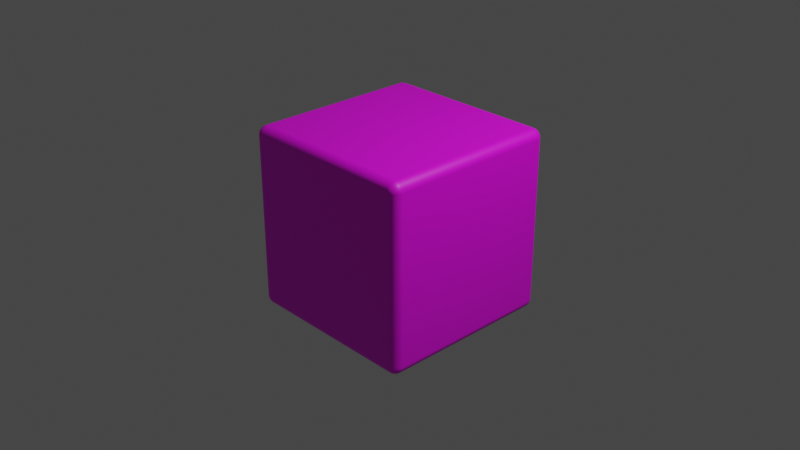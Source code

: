 # Source: onestep.blend  (saved by Blender 3.6.13; exported with 4.5.12 LTS)
import bpy
from mathutils import Matrix  # noqa: F401  (used for matrix-valued properties, if any)

bpy.ops.wm.read_factory_settings(use_empty=True)
scene = bpy.context.scene
scene.name = 'Scene'

# ---- collections
col_collection = bpy.data.collections.new('Collection'); scene.collection.children.link(col_collection)

# ---- images (referenced by path relative to the original .blend; pixels are not part of the script)
import os
ASSET_DIR = os.environ.get("B2B_ASSET_DIR", "")  # directory of the original .blend (textures are referenced by path, not embedded)
HERE = os.path.dirname(os.path.abspath(__file__))  # packed textures are extracted next to this script under _unpacked/

def load_image(name, relpath, width, height, colorspace="sRGB"):
    """Load a texture the original file referenced (path relative to the .blend, or extracted next to this script)."""
    p = next((c for c in (os.path.join(HERE, relpath), os.path.join(ASSET_DIR, relpath)) if relpath and os.path.exists(c)), "")
    if p:
        img = bpy.data.images.load(p, check_existing=True)
        img.name = name
    else:  # same state as the original file: an image datablock whose file is absent (Cycles renders it pink)
        img = bpy.data.images.new(name, width, height)
        img.source = "FILE"
        img.filepath = "//" + (relpath or name)
    img.colorspace_settings.name = colorspace
    return img
img_png = load_image('함정블론 찐찐.png', '함정블론 찐찐.png', 1024, 1024, 'sRGB')

# ---- materials (node trees are filled in below, after node groups)
mat_material = bpy.data.materials.new('Material')
mat_material.alpha_threshold = 0.0
mat_material.use_transparent_shadow = False
mat_material.roughness = 0.5
mat_material.line_color = (0.0, 0.0, 0.0, 1.0)

# ---- material node trees
mat_material.use_nodes = True; mat_material.node_tree.nodes.clear()
_N = mat_material.node_tree.nodes; _L = mat_material.node_tree.links
n0 = _N.new('ShaderNodeOutputMaterial'); n0.name = 'Material Output'; n0.location = (300, 300)
n1 = _N.new('ShaderNodeBsdfPrincipled'); n1.name = 'Principled BSDF'; n1.location = (10, 300)
n1.distribution = 'GGX'
n1.subsurface_method = 'RANDOM_WALK_SKIN'
n1.inputs[3].default_value = 1.45
n1.inputs[27].default_value = (0.0, 0.0, 0.0, 1.0)
n1.inputs[28].default_value = 1.0
n2 = _N.new('ShaderNodeTexImage'); n2.name = '이미지 텍스처'; n2.location = (-414, 91)
n2.image = img_png
_L.new(n1.outputs[0], n0.inputs[0])
_L.new(n2.outputs[0], n1.inputs[0])
n0.is_active_output = True

# ---- world
world_world = bpy.data.worlds.new('World'); scene.world = world_world
world_world.use_nodes = True; world_world.node_tree.nodes.clear()
_N = world_world.node_tree.nodes; _L = world_world.node_tree.links
n0 = _N.new('ShaderNodeOutputWorld'); n0.name = 'World Output'; n0.location = (300, 300)
n1 = _N.new('ShaderNodeBackground'); n1.name = 'Background'; n1.location = (10, 300)
n1.inputs[0].default_value = (0.05088, 0.05088, 0.05088, 1.0)
_L.new(n1.outputs[0], n0.inputs[0])
n0.is_active_output = True
world_world.color = (0.05088, 0.05088, 0.05088)
world_world.use_sun_shadow = False
world_world.sun_shadow_jitter_overblur = 0.0

# ---- cameras
cam_camera = bpy.data.cameras.new('Camera')
cam_camera.clip_end = 100.0
cam_camera.ortho_scale = 7.314

# ---- lights
light_light = bpy.data.lights.new('Light', 'POINT')
light_light.transmission_factor = 0.0
light_light.energy = 1000.0
light_light.shadow_soft_size = 0.1
light_light.shadow_maximum_resolution = 0.006
light_light.use_absolute_resolution = True

# ---- meshes
me_cube = bpy.data.meshes.new('Cube')
me_cube.from_pydata([(1.0, 1.0, 1.0), (1.0, 1.0, -1.0), (1.0, -1.0, 1.0), (1.0, -1.0, -1.0), (-1.0, 1.0, 1.0), (-1.0, 1.0, -1.0), (-1.0, -1.0, 1.0), (-1.0, -1.0, -1.0)], [], [(0, 4, 6, 2), (3, 2, 6, 7), (7, 6, 4, 5), (5, 1, 3, 7), (1, 0, 2, 3), (5, 4, 0, 1)])
_uv = me_cube.uv_layers.new(name='UVMap')
_uv.uv.foreach_set('vector', [0.0, 0.0, 1.0, 0.0, 1.0, 1.0, 0.0, 1.0, 0.0, 0.0, 1.0, 0.0, 1.0, 1.0, 0.0, 1.0, 0.0, 0.0, 1.0, 0.0, 1.0, 1.0, 0.0, 1.0, 0.0, 0.0, 1.0, 0.0, 1.0, 1.0, 0.0, 1.0, 0.0, 0.0, 1.0, 0.0, 1.0, 1.0, 0.0, 1.0, 0.0, 0.0, 1.0, 0.0, 1.0, 1.0, 0.0, 1.0])
me_cube.materials.append(mat_material)
me_cube.use_mirror_vertex_groups = False
me_cube.update()

# ---- objects
ob_cube = bpy.data.objects.new('Cube', me_cube)
ob_light = bpy.data.objects.new('Light', light_light)
ob_camera = bpy.data.objects.new('Camera', cam_camera)

# ---- transforms, parenting, visibility, modifiers, constraints
ob_cube.location = (0.0, 0.0, 0.0)
ob_cube.lock_rotations_4d = False
ob_cube.empty_display_type = 'ARROWS'
ob_cube.lineart.crease_threshold = 0.0
_m = ob_cube.modifiers.new('베벨', 'BEVEL')
_m.segments = 20
ob_light.location = (4.076, 1.005, 5.904)
ob_light.rotation_euler = (0.6503, 0.05522, 1.866)
ob_light.lock_rotations_4d = False
ob_light.empty_display_type = 'ARROWS'
ob_light.color = (0.0, 0.0, 0.0, 0.0)
ob_light.lineart.crease_threshold = 0.0
ob_camera.location = (7.359, -6.926, 4.958)
ob_camera.rotation_euler = (1.109, 0.0, 0.8149)
ob_camera.lock_rotations_4d = False
ob_camera.empty_display_type = 'ARROWS'
ob_camera.color = (0.0, 0.0, 0.0, 0.0)
ob_camera.display_type = 'WIRE'
ob_camera.lineart.crease_threshold = 0.0

# ---- collection membership
col_collection.objects.link(ob_cube)
col_collection.objects.link(ob_light)
col_collection.objects.link(ob_camera)

# ---- scene / render settings (as saved in the file)
scene.camera = ob_camera
scene.frame_start = 1; scene.frame_end = 250; scene.frame_set(1)
scene.render.engine = 'BLENDER_EEVEE_NEXT'
scene.cycles.sampling_pattern = 'TABULATED_SOBOL'
scene.view_settings.view_transform = 'Filmic'
bpy.context.view_layer.update()
